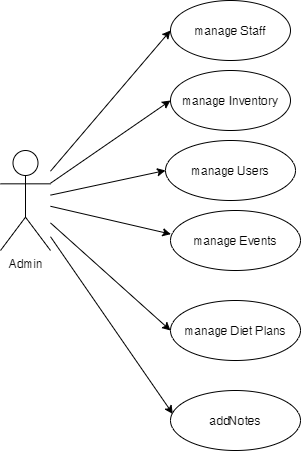

The diagram above was exported from draw.io. Its source (the exported page's mxGraphModel, read from the mxfile embedded in the PNG):
<mxGraphModel dx="1422" dy="762" grid="1" gridSize="10" guides="1" tooltips="1" connect="1" arrows="1" fold="1" page="1" pageScale="1" pageWidth="827" pageHeight="1169" math="0" shadow="0">
  <root>
    <mxCell id="0" />
    <mxCell id="1" parent="0" />
    <mxCell id="_Sap87B81DLx3xsl1Fkh-15" style="edgeStyle=none;rounded=0;orthogonalLoop=1;jettySize=auto;html=1;entryX=0;entryY=0.5;entryDx=0;entryDy=0;" parent="1" source="_Sap87B81DLx3xsl1Fkh-1" target="_Sap87B81DLx3xsl1Fkh-4" edge="1">
      <mxGeometry relative="1" as="geometry" />
    </mxCell>
    <mxCell id="_Sap87B81DLx3xsl1Fkh-16" style="edgeStyle=none;rounded=0;orthogonalLoop=1;jettySize=auto;html=1;entryX=0;entryY=0.5;entryDx=0;entryDy=0;" parent="1" source="_Sap87B81DLx3xsl1Fkh-1" target="_Sap87B81DLx3xsl1Fkh-6" edge="1">
      <mxGeometry relative="1" as="geometry" />
    </mxCell>
    <mxCell id="_Sap87B81DLx3xsl1Fkh-18" style="edgeStyle=none;rounded=0;orthogonalLoop=1;jettySize=auto;html=1;entryX=0.003;entryY=0.394;entryDx=0;entryDy=0;entryPerimeter=0;" parent="1" source="_Sap87B81DLx3xsl1Fkh-1" target="_Sap87B81DLx3xsl1Fkh-8" edge="1">
      <mxGeometry relative="1" as="geometry" />
    </mxCell>
    <mxCell id="_Sap87B81DLx3xsl1Fkh-19" style="edgeStyle=none;rounded=0;orthogonalLoop=1;jettySize=auto;html=1;entryX=0;entryY=0.5;entryDx=0;entryDy=0;" parent="1" source="_Sap87B81DLx3xsl1Fkh-1" target="_Sap87B81DLx3xsl1Fkh-14" edge="1">
      <mxGeometry relative="1" as="geometry" />
    </mxCell>
    <mxCell id="_Sap87B81DLx3xsl1Fkh-20" style="edgeStyle=none;rounded=0;orthogonalLoop=1;jettySize=auto;html=1;entryX=0.018;entryY=0.391;entryDx=0;entryDy=0;entryPerimeter=0;" parent="1" source="_Sap87B81DLx3xsl1Fkh-1" target="_Sap87B81DLx3xsl1Fkh-9" edge="1">
      <mxGeometry relative="1" as="geometry" />
    </mxCell>
    <mxCell id="Vf60QwxR0FOkcRjNxG1p-2" style="edgeStyle=none;rounded=0;orthogonalLoop=1;jettySize=auto;html=1;entryX=0;entryY=0.5;entryDx=0;entryDy=0;" edge="1" parent="1" source="_Sap87B81DLx3xsl1Fkh-1" target="Vf60QwxR0FOkcRjNxG1p-1">
      <mxGeometry relative="1" as="geometry" />
    </mxCell>
    <mxCell id="_Sap87B81DLx3xsl1Fkh-1" value="Admin" style="shape=umlActor;verticalLabelPosition=bottom;verticalAlign=top;html=1;outlineConnect=0;" parent="1" vertex="1">
      <mxGeometry x="150" y="330" width="50" height="100" as="geometry" />
    </mxCell>
    <mxCell id="_Sap87B81DLx3xsl1Fkh-4" value="manage Staff" style="ellipse;whiteSpace=wrap;html=1;" parent="1" vertex="1">
      <mxGeometry x="320" y="180" width="120" height="60" as="geometry" />
    </mxCell>
    <mxCell id="_Sap87B81DLx3xsl1Fkh-6" value="manage Users" style="ellipse;whiteSpace=wrap;html=1;" parent="1" vertex="1">
      <mxGeometry x="315" y="320" width="130" height="60" as="geometry" />
    </mxCell>
    <mxCell id="_Sap87B81DLx3xsl1Fkh-8" value="manage Events" style="ellipse;whiteSpace=wrap;html=1;" parent="1" vertex="1">
      <mxGeometry x="320" y="390" width="130" height="60" as="geometry" />
    </mxCell>
    <mxCell id="_Sap87B81DLx3xsl1Fkh-9" value="addNotes" style="ellipse;whiteSpace=wrap;html=1;" parent="1" vertex="1">
      <mxGeometry x="320" y="570" width="130" height="60" as="geometry" />
    </mxCell>
    <mxCell id="_Sap87B81DLx3xsl1Fkh-14" value="manage Diet Plans" style="ellipse;whiteSpace=wrap;html=1;" parent="1" vertex="1">
      <mxGeometry x="320" y="480" width="130" height="60" as="geometry" />
    </mxCell>
    <mxCell id="Vf60QwxR0FOkcRjNxG1p-1" value="manage Inventory" style="ellipse;whiteSpace=wrap;html=1;" vertex="1" parent="1">
      <mxGeometry x="320" y="250" width="120" height="60" as="geometry" />
    </mxCell>
  </root>
</mxGraphModel>